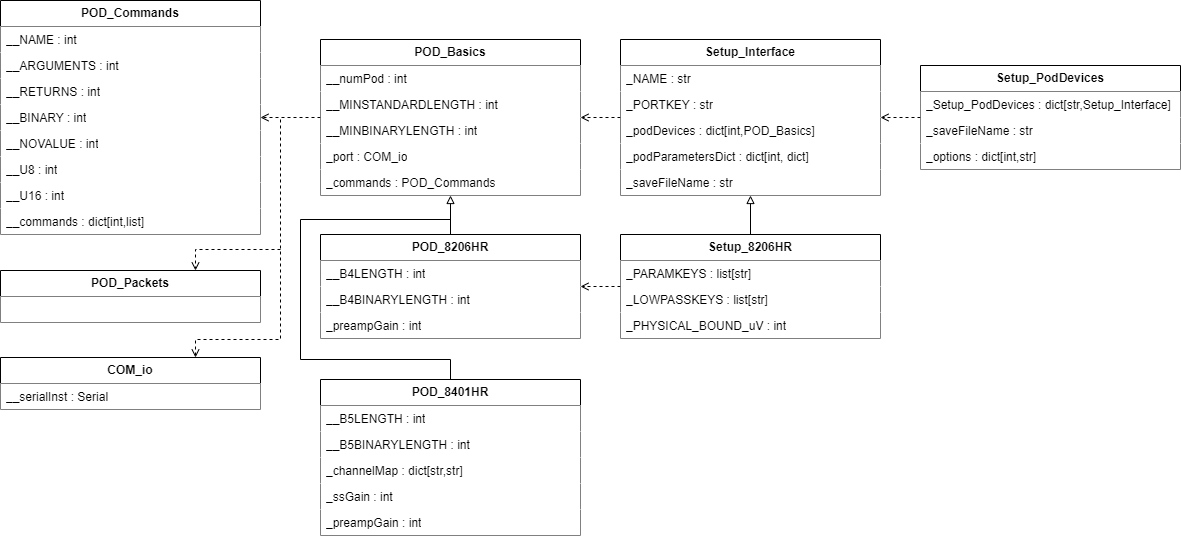

The diagram above was exported from draw.io. Its source (the exported page's mxGraphModel, read from the mxfile embedded in the PNG):
<mxGraphModel dx="1674" dy="836" grid="1" gridSize="10" guides="1" tooltips="1" connect="1" arrows="1" fold="1" page="1" pageScale="1" pageWidth="850" pageHeight="1100" math="0" shadow="0">
  <root>
    <mxCell id="0" />
    <mxCell id="1" parent="0" />
    <mxCell id="bj3e3nzDXusCV7zQIcoZ-6" value="POD_Basics" style="swimlane;fontStyle=1;childLayout=stackLayout;horizontal=1;startSize=26;horizontalStack=0;resizeParent=1;resizeParentMax=0;resizeLast=0;collapsible=1;marginBottom=0;whiteSpace=wrap;html=1;fillColor=#FFFFFF;" vertex="1" parent="1">
      <mxGeometry x="360" y="79" width="260" height="156" as="geometry" />
    </mxCell>
    <mxCell id="bj3e3nzDXusCV7zQIcoZ-7" value="__numPod : int" style="text;align=left;verticalAlign=top;spacingLeft=4;spacingRight=4;overflow=hidden;rotatable=0;points=[[0,0.5],[1,0.5]];portConstraint=eastwest;whiteSpace=wrap;html=1;fillColor=#FFFFFF;" vertex="1" parent="bj3e3nzDXusCV7zQIcoZ-6">
      <mxGeometry y="26" width="260" height="26" as="geometry" />
    </mxCell>
    <mxCell id="bj3e3nzDXusCV7zQIcoZ-8" value="__MINSTANDARDLENGTH : int" style="text;align=left;verticalAlign=top;spacingLeft=4;spacingRight=4;overflow=hidden;rotatable=0;points=[[0,0.5],[1,0.5]];portConstraint=eastwest;whiteSpace=wrap;html=1;fillColor=#FFFFFF;" vertex="1" parent="bj3e3nzDXusCV7zQIcoZ-6">
      <mxGeometry y="52" width="260" height="26" as="geometry" />
    </mxCell>
    <mxCell id="bj3e3nzDXusCV7zQIcoZ-9" value="__MINBINARYLENGTH : int" style="text;align=left;verticalAlign=top;spacingLeft=4;spacingRight=4;overflow=hidden;rotatable=0;points=[[0,0.5],[1,0.5]];portConstraint=eastwest;whiteSpace=wrap;html=1;fillColor=#FFFFFF;" vertex="1" parent="bj3e3nzDXusCV7zQIcoZ-6">
      <mxGeometry y="78" width="260" height="26" as="geometry" />
    </mxCell>
    <mxCell id="bj3e3nzDXusCV7zQIcoZ-10" value="_port : COM_io" style="text;align=left;verticalAlign=top;spacingLeft=4;spacingRight=4;overflow=hidden;rotatable=0;points=[[0,0.5],[1,0.5]];portConstraint=eastwest;whiteSpace=wrap;html=1;fillColor=#FFFFFF;" vertex="1" parent="bj3e3nzDXusCV7zQIcoZ-6">
      <mxGeometry y="104" width="260" height="26" as="geometry" />
    </mxCell>
    <mxCell id="bj3e3nzDXusCV7zQIcoZ-11" value="_commands : POD_Commands" style="text;align=left;verticalAlign=top;spacingLeft=4;spacingRight=4;overflow=hidden;rotatable=0;points=[[0,0.5],[1,0.5]];portConstraint=eastwest;whiteSpace=wrap;html=1;fillColor=#FFFFFF;" vertex="1" parent="bj3e3nzDXusCV7zQIcoZ-6">
      <mxGeometry y="130" width="260" height="26" as="geometry" />
    </mxCell>
    <mxCell id="bj3e3nzDXusCV7zQIcoZ-12" value="&lt;b&gt;POD_Commands&lt;/b&gt;" style="swimlane;fontStyle=0;childLayout=stackLayout;horizontal=1;startSize=26;horizontalStack=0;resizeParent=1;resizeParentMax=0;resizeLast=0;collapsible=1;marginBottom=0;whiteSpace=wrap;html=1;fillColor=#FFFFFF;" vertex="1" parent="1">
      <mxGeometry x="40" y="40" width="260" height="234" as="geometry" />
    </mxCell>
    <mxCell id="bj3e3nzDXusCV7zQIcoZ-13" value="__NAME : int" style="text;align=left;verticalAlign=top;spacingLeft=4;spacingRight=4;overflow=hidden;rotatable=0;points=[[0,0.5],[1,0.5]];portConstraint=eastwest;whiteSpace=wrap;html=1;fillColor=#FFFFFF;" vertex="1" parent="bj3e3nzDXusCV7zQIcoZ-12">
      <mxGeometry y="26" width="260" height="26" as="geometry" />
    </mxCell>
    <mxCell id="bj3e3nzDXusCV7zQIcoZ-14" value="__ARGUMENTS : int" style="text;align=left;verticalAlign=top;spacingLeft=4;spacingRight=4;overflow=hidden;rotatable=0;points=[[0,0.5],[1,0.5]];portConstraint=eastwest;whiteSpace=wrap;html=1;fillColor=#FFFFFF;" vertex="1" parent="bj3e3nzDXusCV7zQIcoZ-12">
      <mxGeometry y="52" width="260" height="26" as="geometry" />
    </mxCell>
    <mxCell id="bj3e3nzDXusCV7zQIcoZ-15" value="__RETURNS : int" style="text;align=left;verticalAlign=top;spacingLeft=4;spacingRight=4;overflow=hidden;rotatable=0;points=[[0,0.5],[1,0.5]];portConstraint=eastwest;whiteSpace=wrap;html=1;fillColor=#FFFFFF;" vertex="1" parent="bj3e3nzDXusCV7zQIcoZ-12">
      <mxGeometry y="78" width="260" height="26" as="geometry" />
    </mxCell>
    <mxCell id="bj3e3nzDXusCV7zQIcoZ-16" value="__BINARY : int" style="text;align=left;verticalAlign=top;spacingLeft=4;spacingRight=4;overflow=hidden;rotatable=0;points=[[0,0.5],[1,0.5]];portConstraint=eastwest;whiteSpace=wrap;html=1;fillColor=#FFFFFF;" vertex="1" parent="bj3e3nzDXusCV7zQIcoZ-12">
      <mxGeometry y="104" width="260" height="26" as="geometry" />
    </mxCell>
    <mxCell id="bj3e3nzDXusCV7zQIcoZ-18" value="__NOVALUE : int" style="text;align=left;verticalAlign=top;spacingLeft=4;spacingRight=4;overflow=hidden;rotatable=0;points=[[0,0.5],[1,0.5]];portConstraint=eastwest;whiteSpace=wrap;html=1;fillColor=#FFFFFF;" vertex="1" parent="bj3e3nzDXusCV7zQIcoZ-12">
      <mxGeometry y="130" width="260" height="26" as="geometry" />
    </mxCell>
    <mxCell id="bj3e3nzDXusCV7zQIcoZ-17" value="__U8 : int" style="text;align=left;verticalAlign=top;spacingLeft=4;spacingRight=4;overflow=hidden;rotatable=0;points=[[0,0.5],[1,0.5]];portConstraint=eastwest;whiteSpace=wrap;html=1;fillColor=#FFFFFF;" vertex="1" parent="bj3e3nzDXusCV7zQIcoZ-12">
      <mxGeometry y="156" width="260" height="26" as="geometry" />
    </mxCell>
    <mxCell id="bj3e3nzDXusCV7zQIcoZ-20" value="__U16 : int" style="text;align=left;verticalAlign=top;spacingLeft=4;spacingRight=4;overflow=hidden;rotatable=0;points=[[0,0.5],[1,0.5]];portConstraint=eastwest;whiteSpace=wrap;html=1;fillColor=#FFFFFF;" vertex="1" parent="bj3e3nzDXusCV7zQIcoZ-12">
      <mxGeometry y="182" width="260" height="26" as="geometry" />
    </mxCell>
    <mxCell id="bj3e3nzDXusCV7zQIcoZ-19" value="__commands : dict[int,list]" style="text;align=left;verticalAlign=top;spacingLeft=4;spacingRight=4;overflow=hidden;rotatable=0;points=[[0,0.5],[1,0.5]];portConstraint=eastwest;whiteSpace=wrap;html=1;fillColor=#FFFFFF;" vertex="1" parent="bj3e3nzDXusCV7zQIcoZ-12">
      <mxGeometry y="208" width="260" height="26" as="geometry" />
    </mxCell>
    <mxCell id="bj3e3nzDXusCV7zQIcoZ-21" value="&lt;b&gt;POD_8401HR&lt;/b&gt;" style="swimlane;fontStyle=0;childLayout=stackLayout;horizontal=1;startSize=26;horizontalStack=0;resizeParent=1;resizeParentMax=0;resizeLast=0;collapsible=1;marginBottom=0;whiteSpace=wrap;html=1;fillColor=#FFFFFF;" vertex="1" parent="1">
      <mxGeometry x="360" y="419" width="260" height="156" as="geometry" />
    </mxCell>
    <mxCell id="bj3e3nzDXusCV7zQIcoZ-81" value="__B5LENGTH : int" style="text;align=left;verticalAlign=top;spacingLeft=4;spacingRight=4;overflow=hidden;rotatable=0;points=[[0,0.5],[1,0.5]];portConstraint=eastwest;whiteSpace=wrap;html=1;fillColor=#FFFFFF;" vertex="1" parent="bj3e3nzDXusCV7zQIcoZ-21">
      <mxGeometry y="26" width="260" height="26" as="geometry" />
    </mxCell>
    <mxCell id="bj3e3nzDXusCV7zQIcoZ-23" value="__B5BINARYLENGTH : int" style="text;align=left;verticalAlign=top;spacingLeft=4;spacingRight=4;overflow=hidden;rotatable=0;points=[[0,0.5],[1,0.5]];portConstraint=eastwest;whiteSpace=wrap;html=1;fillColor=#FFFFFF;" vertex="1" parent="bj3e3nzDXusCV7zQIcoZ-21">
      <mxGeometry y="52" width="260" height="26" as="geometry" />
    </mxCell>
    <mxCell id="bj3e3nzDXusCV7zQIcoZ-29" value="_channelMap : dict[str,str]" style="text;align=left;verticalAlign=top;spacingLeft=4;spacingRight=4;overflow=hidden;rotatable=0;points=[[0,0.5],[1,0.5]];portConstraint=eastwest;whiteSpace=wrap;html=1;fillColor=#FFFFFF;" vertex="1" parent="bj3e3nzDXusCV7zQIcoZ-21">
      <mxGeometry y="78" width="260" height="26" as="geometry" />
    </mxCell>
    <mxCell id="bj3e3nzDXusCV7zQIcoZ-30" value="_ssGain : int" style="text;align=left;verticalAlign=top;spacingLeft=4;spacingRight=4;overflow=hidden;rotatable=0;points=[[0,0.5],[1,0.5]];portConstraint=eastwest;whiteSpace=wrap;html=1;fillColor=#FFFFFF;" vertex="1" parent="bj3e3nzDXusCV7zQIcoZ-21">
      <mxGeometry y="104" width="260" height="26" as="geometry" />
    </mxCell>
    <mxCell id="bj3e3nzDXusCV7zQIcoZ-24" value="_preampGain : int" style="text;align=left;verticalAlign=top;spacingLeft=4;spacingRight=4;overflow=hidden;rotatable=0;points=[[0,0.5],[1,0.5]];portConstraint=eastwest;whiteSpace=wrap;html=1;fillColor=#FFFFFF;" vertex="1" parent="bj3e3nzDXusCV7zQIcoZ-21">
      <mxGeometry y="130" width="260" height="26" as="geometry" />
    </mxCell>
    <mxCell id="bj3e3nzDXusCV7zQIcoZ-31" value="&lt;b&gt;POD_Packets&lt;/b&gt;" style="swimlane;fontStyle=0;childLayout=stackLayout;horizontal=1;startSize=26;horizontalStack=0;resizeParent=1;resizeParentMax=0;resizeLast=0;collapsible=1;marginBottom=0;whiteSpace=wrap;html=1;fillColor=#FFFFFF;" vertex="1" parent="1">
      <mxGeometry x="40" y="310" width="260" height="52" as="geometry" />
    </mxCell>
    <mxCell id="bj3e3nzDXusCV7zQIcoZ-73" value="" style="text;align=left;verticalAlign=top;spacingLeft=4;spacingRight=4;overflow=hidden;rotatable=0;points=[[0,0.5],[1,0.5]];portConstraint=eastwest;whiteSpace=wrap;html=1;fillColor=#FFFFFF;" vertex="1" parent="bj3e3nzDXusCV7zQIcoZ-31">
      <mxGeometry y="26" width="260" height="26" as="geometry" />
    </mxCell>
    <mxCell id="bj3e3nzDXusCV7zQIcoZ-35" value="&lt;b&gt;COM_io&lt;/b&gt;" style="swimlane;fontStyle=0;childLayout=stackLayout;horizontal=1;startSize=26;horizontalStack=0;resizeParent=1;resizeParentMax=0;resizeLast=0;collapsible=1;marginBottom=0;whiteSpace=wrap;html=1;fillColor=#FFFFFF;" vertex="1" parent="1">
      <mxGeometry x="40" y="397" width="260" height="52" as="geometry" />
    </mxCell>
    <mxCell id="bj3e3nzDXusCV7zQIcoZ-75" value="__serialInst : Serial" style="text;align=left;verticalAlign=top;spacingLeft=4;spacingRight=4;overflow=hidden;rotatable=0;points=[[0,0.5],[1,0.5]];portConstraint=eastwest;whiteSpace=wrap;html=1;fillColor=#FFFFFF;" vertex="1" parent="bj3e3nzDXusCV7zQIcoZ-35">
      <mxGeometry y="26" width="260" height="26" as="geometry" />
    </mxCell>
    <mxCell id="bj3e3nzDXusCV7zQIcoZ-39" value="Setup_8206HR" style="swimlane;fontStyle=1;childLayout=stackLayout;horizontal=1;startSize=26;horizontalStack=0;resizeParent=1;resizeParentMax=0;resizeLast=0;collapsible=1;marginBottom=0;whiteSpace=wrap;html=1;fillColor=#FFFFFF;" vertex="1" parent="1">
      <mxGeometry x="660" y="274" width="260" height="104" as="geometry" />
    </mxCell>
    <mxCell id="bj3e3nzDXusCV7zQIcoZ-80" value="_PARAMKEYS : list[str]" style="text;align=left;verticalAlign=top;spacingLeft=4;spacingRight=4;overflow=hidden;rotatable=0;points=[[0,0.5],[1,0.5]];portConstraint=eastwest;whiteSpace=wrap;html=1;fillColor=#FFFFFF;" vertex="1" parent="bj3e3nzDXusCV7zQIcoZ-39">
      <mxGeometry y="26" width="260" height="26" as="geometry" />
    </mxCell>
    <mxCell id="bj3e3nzDXusCV7zQIcoZ-41" value="_LOWPASSKEYS : list[str]" style="text;align=left;verticalAlign=top;spacingLeft=4;spacingRight=4;overflow=hidden;rotatable=0;points=[[0,0.5],[1,0.5]];portConstraint=eastwest;whiteSpace=wrap;html=1;fillColor=#FFFFFF;" vertex="1" parent="bj3e3nzDXusCV7zQIcoZ-39">
      <mxGeometry y="52" width="260" height="26" as="geometry" />
    </mxCell>
    <mxCell id="bj3e3nzDXusCV7zQIcoZ-42" value="_PHYSICAL_BOUND_uV : int" style="text;align=left;verticalAlign=top;spacingLeft=4;spacingRight=4;overflow=hidden;rotatable=0;points=[[0,0.5],[1,0.5]];portConstraint=eastwest;whiteSpace=wrap;html=1;fillColor=#FFFFFF;" vertex="1" parent="bj3e3nzDXusCV7zQIcoZ-39">
      <mxGeometry y="78" width="260" height="26" as="geometry" />
    </mxCell>
    <mxCell id="bj3e3nzDXusCV7zQIcoZ-44" value="Setup_PodDevices" style="swimlane;fontStyle=1;childLayout=stackLayout;horizontal=1;startSize=26;horizontalStack=0;resizeParent=1;resizeParentMax=0;resizeLast=0;collapsible=1;marginBottom=0;whiteSpace=wrap;html=1;fillColor=#FFFFFF;" vertex="1" parent="1">
      <mxGeometry x="960" y="105" width="260" height="104" as="geometry" />
    </mxCell>
    <mxCell id="bj3e3nzDXusCV7zQIcoZ-79" value="_Setup_PodDevices : dict[str,Setup_Interface]&amp;nbsp;" style="text;align=left;verticalAlign=top;spacingLeft=4;spacingRight=4;overflow=hidden;rotatable=0;points=[[0,0.5],[1,0.5]];portConstraint=eastwest;whiteSpace=wrap;html=1;fillColor=#FFFFFF;" vertex="1" parent="bj3e3nzDXusCV7zQIcoZ-44">
      <mxGeometry y="26" width="260" height="26" as="geometry" />
    </mxCell>
    <mxCell id="bj3e3nzDXusCV7zQIcoZ-46" value="_saveFileName : str" style="text;align=left;verticalAlign=top;spacingLeft=4;spacingRight=4;overflow=hidden;rotatable=0;points=[[0,0.5],[1,0.5]];portConstraint=eastwest;whiteSpace=wrap;html=1;fillColor=#FFFFFF;" vertex="1" parent="bj3e3nzDXusCV7zQIcoZ-44">
      <mxGeometry y="52" width="260" height="26" as="geometry" />
    </mxCell>
    <mxCell id="bj3e3nzDXusCV7zQIcoZ-47" value="_options : dict[int,str]" style="text;align=left;verticalAlign=top;spacingLeft=4;spacingRight=4;overflow=hidden;rotatable=0;points=[[0,0.5],[1,0.5]];portConstraint=eastwest;whiteSpace=wrap;html=1;fillColor=#FFFFFF;" vertex="1" parent="bj3e3nzDXusCV7zQIcoZ-44">
      <mxGeometry y="78" width="260" height="26" as="geometry" />
    </mxCell>
    <mxCell id="bj3e3nzDXusCV7zQIcoZ-48" value="Setup_Interface" style="swimlane;fontStyle=1;childLayout=stackLayout;horizontal=1;startSize=26;horizontalStack=0;resizeParent=1;resizeParentMax=0;resizeLast=0;collapsible=1;marginBottom=0;whiteSpace=wrap;html=1;fillColor=#FFFFFF;" vertex="1" parent="1">
      <mxGeometry x="660" y="79" width="260" height="156" as="geometry" />
    </mxCell>
    <mxCell id="bj3e3nzDXusCV7zQIcoZ-78" value="_NAME : str" style="text;align=left;verticalAlign=top;spacingLeft=4;spacingRight=4;overflow=hidden;rotatable=0;points=[[0,0.5],[1,0.5]];portConstraint=eastwest;whiteSpace=wrap;html=1;fillColor=#FFFFFF;" vertex="1" parent="bj3e3nzDXusCV7zQIcoZ-48">
      <mxGeometry y="26" width="260" height="26" as="geometry" />
    </mxCell>
    <mxCell id="bj3e3nzDXusCV7zQIcoZ-77" value="_PORTKEY : str" style="text;align=left;verticalAlign=top;spacingLeft=4;spacingRight=4;overflow=hidden;rotatable=0;points=[[0,0.5],[1,0.5]];portConstraint=eastwest;whiteSpace=wrap;html=1;fillColor=#FFFFFF;" vertex="1" parent="bj3e3nzDXusCV7zQIcoZ-48">
      <mxGeometry y="52" width="260" height="26" as="geometry" />
    </mxCell>
    <mxCell id="bj3e3nzDXusCV7zQIcoZ-51" value="_podDevices : dict[int,POD_Basics]" style="text;align=left;verticalAlign=top;spacingLeft=4;spacingRight=4;overflow=hidden;rotatable=0;points=[[0,0.5],[1,0.5]];portConstraint=eastwest;whiteSpace=wrap;html=1;fillColor=#FFFFFF;" vertex="1" parent="bj3e3nzDXusCV7zQIcoZ-48">
      <mxGeometry y="78" width="260" height="26" as="geometry" />
    </mxCell>
    <mxCell id="bj3e3nzDXusCV7zQIcoZ-52" value="_podParametersDict : dict[int, dict]" style="text;align=left;verticalAlign=top;spacingLeft=4;spacingRight=4;overflow=hidden;rotatable=0;points=[[0,0.5],[1,0.5]];portConstraint=eastwest;whiteSpace=wrap;html=1;fillColor=#FFFFFF;" vertex="1" parent="bj3e3nzDXusCV7zQIcoZ-48">
      <mxGeometry y="104" width="260" height="26" as="geometry" />
    </mxCell>
    <mxCell id="bj3e3nzDXusCV7zQIcoZ-3" value="_saveFileName : str" style="text;align=left;verticalAlign=top;spacingLeft=4;spacingRight=4;overflow=hidden;rotatable=0;points=[[0,0.5],[1,0.5]];portConstraint=eastwest;whiteSpace=wrap;html=1;fillColor=#FFFFFF;" vertex="1" parent="bj3e3nzDXusCV7zQIcoZ-48">
      <mxGeometry y="130" width="260" height="26" as="geometry" />
    </mxCell>
    <mxCell id="bj3e3nzDXusCV7zQIcoZ-53" value="" style="endArrow=block;html=1;rounded=0;endFill=0;fillColor=#FFFFFF;" edge="1" parent="1" source="bj3e3nzDXusCV7zQIcoZ-39" target="bj3e3nzDXusCV7zQIcoZ-48">
      <mxGeometry width="50" height="50" relative="1" as="geometry">
        <mxPoint x="270" y="509" as="sourcePoint" />
        <mxPoint x="270" y="509" as="targetPoint" />
      </mxGeometry>
    </mxCell>
    <mxCell id="bj3e3nzDXusCV7zQIcoZ-54" value="" style="endArrow=open;html=1;rounded=0;dashed=1;endFill=0;fillColor=#FFFFFF;" edge="1" parent="1" source="bj3e3nzDXusCV7zQIcoZ-44" target="bj3e3nzDXusCV7zQIcoZ-48">
      <mxGeometry width="50" height="50" relative="1" as="geometry">
        <mxPoint x="520" y="369" as="sourcePoint" />
        <mxPoint x="180" y="259" as="targetPoint" />
      </mxGeometry>
    </mxCell>
    <mxCell id="bj3e3nzDXusCV7zQIcoZ-55" value="" style="endArrow=block;html=1;rounded=0;endFill=0;exitX=0.5;exitY=0;exitDx=0;exitDy=0;fillColor=#FFFFFF;" edge="1" parent="1" source="bj3e3nzDXusCV7zQIcoZ-25" target="bj3e3nzDXusCV7zQIcoZ-6">
      <mxGeometry width="50" height="50" relative="1" as="geometry">
        <mxPoint x="130" y="545" as="sourcePoint" />
        <mxPoint x="130" y="489" as="targetPoint" />
      </mxGeometry>
    </mxCell>
    <mxCell id="bj3e3nzDXusCV7zQIcoZ-58" value="" style="endArrow=open;html=1;rounded=0;dashed=1;endFill=0;fillColor=#FFFFFF;" edge="1" parent="1" source="bj3e3nzDXusCV7zQIcoZ-48" target="bj3e3nzDXusCV7zQIcoZ-6">
      <mxGeometry width="50" height="50" relative="1" as="geometry">
        <mxPoint x="173" y="489" as="sourcePoint" />
        <mxPoint x="355" y="819" as="targetPoint" />
      </mxGeometry>
    </mxCell>
    <mxCell id="bj3e3nzDXusCV7zQIcoZ-59" value="" style="endArrow=open;html=1;rounded=0;dashed=1;endFill=0;fillColor=#FFFFFF;" edge="1" parent="1" source="bj3e3nzDXusCV7zQIcoZ-39" target="bj3e3nzDXusCV7zQIcoZ-25">
      <mxGeometry width="50" height="50" relative="1" as="geometry">
        <mxPoint x="260" y="368" as="sourcePoint" />
        <mxPoint x="380" y="328" as="targetPoint" />
      </mxGeometry>
    </mxCell>
    <mxCell id="bj3e3nzDXusCV7zQIcoZ-65" value="" style="endArrow=open;html=1;rounded=0;dashed=1;endFill=0;fillColor=#FFFFFF;" edge="1" parent="1" source="bj3e3nzDXusCV7zQIcoZ-6" target="bj3e3nzDXusCV7zQIcoZ-12">
      <mxGeometry width="50" height="50" relative="1" as="geometry">
        <mxPoint x="497" y="363" as="sourcePoint" />
        <mxPoint x="424" y="819" as="targetPoint" />
      </mxGeometry>
    </mxCell>
    <mxCell id="bj3e3nzDXusCV7zQIcoZ-67" value="" style="endArrow=none;html=1;rounded=0;endFill=0;exitX=0.5;exitY=0;exitDx=0;exitDy=0;fillColor=#FFFFFF;" edge="1" parent="1" source="bj3e3nzDXusCV7zQIcoZ-21">
      <mxGeometry width="50" height="50" relative="1" as="geometry">
        <mxPoint x="450" y="439" as="sourcePoint" />
        <mxPoint x="490" y="259" as="targetPoint" />
        <Array as="points">
          <mxPoint x="490" y="399" />
          <mxPoint x="340" y="399" />
          <mxPoint x="340" y="259" />
        </Array>
      </mxGeometry>
    </mxCell>
    <mxCell id="bj3e3nzDXusCV7zQIcoZ-25" value="POD_8206HR" style="swimlane;fontStyle=1;childLayout=stackLayout;horizontal=1;startSize=26;horizontalStack=0;resizeParent=1;resizeParentMax=0;resizeLast=0;collapsible=1;marginBottom=0;whiteSpace=wrap;html=1;fillColor=#FFFFFF;" vertex="1" parent="1">
      <mxGeometry x="360" y="274" width="260" height="104" as="geometry" />
    </mxCell>
    <mxCell id="bj3e3nzDXusCV7zQIcoZ-76" value="__B4LENGTH : int" style="text;align=left;verticalAlign=top;spacingLeft=4;spacingRight=4;overflow=hidden;rotatable=0;points=[[0,0.5],[1,0.5]];portConstraint=eastwest;whiteSpace=wrap;html=1;fillColor=#FFFFFF;" vertex="1" parent="bj3e3nzDXusCV7zQIcoZ-25">
      <mxGeometry y="26" width="260" height="26" as="geometry" />
    </mxCell>
    <mxCell id="bj3e3nzDXusCV7zQIcoZ-27" value="__B4BINARYLENGTH : int" style="text;align=left;verticalAlign=top;spacingLeft=4;spacingRight=4;overflow=hidden;rotatable=0;points=[[0,0.5],[1,0.5]];portConstraint=eastwest;whiteSpace=wrap;html=1;fillColor=#FFFFFF;" vertex="1" parent="bj3e3nzDXusCV7zQIcoZ-25">
      <mxGeometry y="52" width="260" height="26" as="geometry" />
    </mxCell>
    <mxCell id="bj3e3nzDXusCV7zQIcoZ-28" value="_preampGain : int" style="text;align=left;verticalAlign=top;spacingLeft=4;spacingRight=4;overflow=hidden;rotatable=0;points=[[0,0.5],[1,0.5]];portConstraint=eastwest;whiteSpace=wrap;html=1;fillColor=#FFFFFF;" vertex="1" parent="bj3e3nzDXusCV7zQIcoZ-25">
      <mxGeometry y="78" width="260" height="26" as="geometry" />
    </mxCell>
    <mxCell id="bj3e3nzDXusCV7zQIcoZ-68" value="" style="endArrow=open;html=1;rounded=0;dashed=1;endFill=0;entryX=0.75;entryY=0;entryDx=0;entryDy=0;fillColor=#FFFFFF;" edge="1" parent="1" target="bj3e3nzDXusCV7zQIcoZ-35">
      <mxGeometry width="50" height="50" relative="1" as="geometry">
        <mxPoint x="320" y="159" as="sourcePoint" />
        <mxPoint x="310" y="117" as="targetPoint" />
        <Array as="points">
          <mxPoint x="320" y="379" />
          <mxPoint x="235" y="379" />
        </Array>
      </mxGeometry>
    </mxCell>
    <mxCell id="bj3e3nzDXusCV7zQIcoZ-70" value="" style="endArrow=open;html=1;rounded=0;dashed=1;endFill=0;entryX=0.75;entryY=0;entryDx=0;entryDy=0;fillColor=#FFFFFF;" edge="1" parent="1" target="bj3e3nzDXusCV7zQIcoZ-31">
      <mxGeometry width="50" height="50" relative="1" as="geometry">
        <mxPoint x="320" y="289" as="sourcePoint" />
        <mxPoint x="210" y="281.5" as="targetPoint" />
        <Array as="points">
          <mxPoint x="235" y="289" />
        </Array>
      </mxGeometry>
    </mxCell>
  </root>
</mxGraphModel>